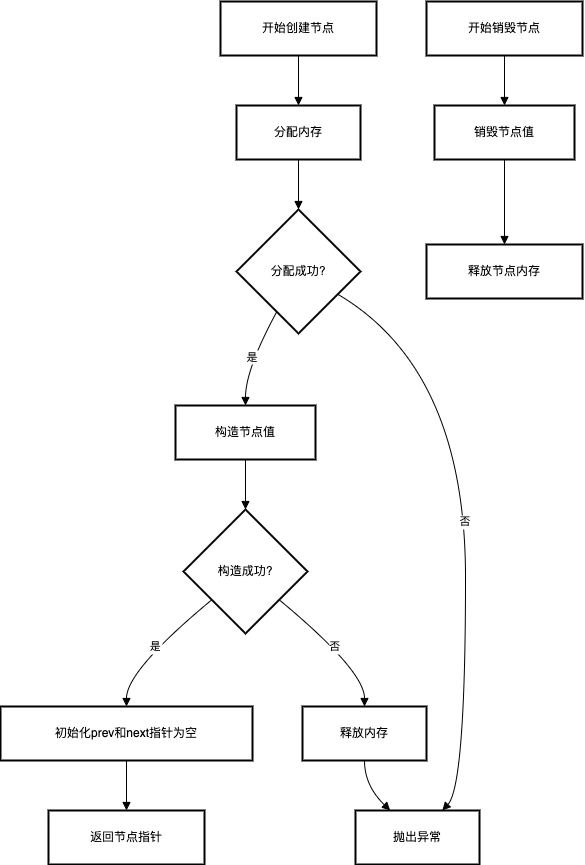

The diagram above was exported from draw.io. Its source (the exported page's mxGraphModel, read from the mxfile embedded in the PNG):
<mxGraphModel dx="1720" dy="1065" grid="1" gridSize="10" guides="1" tooltips="1" connect="1" arrows="1" fold="1" page="1" pageScale="1" pageWidth="827" pageHeight="1169" math="0" shadow="0">
  <root>
    <mxCell id="0" />
    <mxCell id="1" parent="0" />
    <mxCell id="orSn82zoypptq_LXvKSR-231" value="开始创建节点" style="whiteSpace=wrap;strokeWidth=2;" vertex="1" parent="1">
      <mxGeometry x="240" y="20" width="156" height="54" as="geometry" />
    </mxCell>
    <mxCell id="orSn82zoypptq_LXvKSR-232" value="分配内存" style="whiteSpace=wrap;strokeWidth=2;" vertex="1" parent="1">
      <mxGeometry x="256" y="124" width="124" height="54" as="geometry" />
    </mxCell>
    <mxCell id="orSn82zoypptq_LXvKSR-233" value="分配成功?" style="rhombus;strokeWidth=2;whiteSpace=wrap;" vertex="1" parent="1">
      <mxGeometry x="256" y="228" width="124" height="124" as="geometry" />
    </mxCell>
    <mxCell id="orSn82zoypptq_LXvKSR-234" value="构造节点值" style="whiteSpace=wrap;strokeWidth=2;" vertex="1" parent="1">
      <mxGeometry x="195" y="424" width="140" height="54" as="geometry" />
    </mxCell>
    <mxCell id="orSn82zoypptq_LXvKSR-235" value="构造成功?" style="rhombus;strokeWidth=2;whiteSpace=wrap;" vertex="1" parent="1">
      <mxGeometry x="203" y="528" width="124" height="124" as="geometry" />
    </mxCell>
    <mxCell id="orSn82zoypptq_LXvKSR-236" value="初始化prev和next指针为空" style="whiteSpace=wrap;strokeWidth=2;" vertex="1" parent="1">
      <mxGeometry x="20" y="725" width="252" height="54" as="geometry" />
    </mxCell>
    <mxCell id="orSn82zoypptq_LXvKSR-237" value="返回节点指针" style="whiteSpace=wrap;strokeWidth=2;" vertex="1" parent="1">
      <mxGeometry x="68" y="829" width="156" height="54" as="geometry" />
    </mxCell>
    <mxCell id="orSn82zoypptq_LXvKSR-238" value="释放内存" style="whiteSpace=wrap;strokeWidth=2;" vertex="1" parent="1">
      <mxGeometry x="322" y="725" width="124" height="54" as="geometry" />
    </mxCell>
    <mxCell id="orSn82zoypptq_LXvKSR-239" value="抛出异常" style="whiteSpace=wrap;strokeWidth=2;" vertex="1" parent="1">
      <mxGeometry x="375" y="829" width="124" height="54" as="geometry" />
    </mxCell>
    <mxCell id="orSn82zoypptq_LXvKSR-240" value="开始销毁节点" style="whiteSpace=wrap;strokeWidth=2;" vertex="1" parent="1">
      <mxGeometry x="446" y="20" width="156" height="54" as="geometry" />
    </mxCell>
    <mxCell id="orSn82zoypptq_LXvKSR-241" value="销毁节点值" style="whiteSpace=wrap;strokeWidth=2;" vertex="1" parent="1">
      <mxGeometry x="454" y="124" width="140" height="54" as="geometry" />
    </mxCell>
    <mxCell id="orSn82zoypptq_LXvKSR-242" value="释放节点内存" style="whiteSpace=wrap;strokeWidth=2;" vertex="1" parent="1">
      <mxGeometry x="446" y="263" width="156" height="54" as="geometry" />
    </mxCell>
    <mxCell id="orSn82zoypptq_LXvKSR-243" value="" style="curved=1;startArrow=none;endArrow=block;exitX=0.5;exitY=1;entryX=0.5;entryY=0;rounded=0;" edge="1" parent="1" source="orSn82zoypptq_LXvKSR-231" target="orSn82zoypptq_LXvKSR-232">
      <mxGeometry relative="1" as="geometry">
        <Array as="points" />
      </mxGeometry>
    </mxCell>
    <mxCell id="orSn82zoypptq_LXvKSR-244" value="" style="curved=1;startArrow=none;endArrow=block;exitX=0.5;exitY=1;entryX=0.5;entryY=0;rounded=0;" edge="1" parent="1" source="orSn82zoypptq_LXvKSR-232" target="orSn82zoypptq_LXvKSR-233">
      <mxGeometry relative="1" as="geometry">
        <Array as="points" />
      </mxGeometry>
    </mxCell>
    <mxCell id="orSn82zoypptq_LXvKSR-245" value="是" style="curved=1;startArrow=none;endArrow=block;exitX=0.23;exitY=1;entryX=0.5;entryY=0.01;rounded=0;" edge="1" parent="1" source="orSn82zoypptq_LXvKSR-233" target="orSn82zoypptq_LXvKSR-234">
      <mxGeometry relative="1" as="geometry">
        <Array as="points">
          <mxPoint x="265" y="388" />
        </Array>
      </mxGeometry>
    </mxCell>
    <mxCell id="orSn82zoypptq_LXvKSR-246" value="" style="curved=1;startArrow=none;endArrow=block;exitX=0.5;exitY=1.01;entryX=0.5;entryY=0;rounded=0;" edge="1" parent="1" source="orSn82zoypptq_LXvKSR-234" target="orSn82zoypptq_LXvKSR-235">
      <mxGeometry relative="1" as="geometry">
        <Array as="points" />
      </mxGeometry>
    </mxCell>
    <mxCell id="orSn82zoypptq_LXvKSR-247" value="是" style="curved=1;startArrow=none;endArrow=block;exitX=0;exitY=0.92;entryX=0.5;entryY=0;rounded=0;" edge="1" parent="1" source="orSn82zoypptq_LXvKSR-235" target="orSn82zoypptq_LXvKSR-236">
      <mxGeometry relative="1" as="geometry">
        <Array as="points">
          <mxPoint x="146" y="689" />
        </Array>
      </mxGeometry>
    </mxCell>
    <mxCell id="orSn82zoypptq_LXvKSR-248" value="" style="curved=1;startArrow=none;endArrow=block;exitX=0.5;exitY=1;entryX=0.5;entryY=0;rounded=0;" edge="1" parent="1" source="orSn82zoypptq_LXvKSR-236" target="orSn82zoypptq_LXvKSR-237">
      <mxGeometry relative="1" as="geometry">
        <Array as="points" />
      </mxGeometry>
    </mxCell>
    <mxCell id="orSn82zoypptq_LXvKSR-249" value="否" style="curved=1;startArrow=none;endArrow=block;exitX=1;exitY=0.92;entryX=0.5;entryY=0;rounded=0;" edge="1" parent="1" source="orSn82zoypptq_LXvKSR-235" target="orSn82zoypptq_LXvKSR-238">
      <mxGeometry relative="1" as="geometry">
        <Array as="points">
          <mxPoint x="384" y="689" />
        </Array>
      </mxGeometry>
    </mxCell>
    <mxCell id="orSn82zoypptq_LXvKSR-250" value="" style="curved=1;startArrow=none;endArrow=block;exitX=0.5;exitY=1;entryX=0.28;entryY=0;rounded=0;" edge="1" parent="1" source="orSn82zoypptq_LXvKSR-238" target="orSn82zoypptq_LXvKSR-239">
      <mxGeometry relative="1" as="geometry">
        <Array as="points">
          <mxPoint x="384" y="804" />
        </Array>
      </mxGeometry>
    </mxCell>
    <mxCell id="orSn82zoypptq_LXvKSR-251" value="否" style="curved=1;startArrow=none;endArrow=block;exitX=1;exitY=0.79;entryX=0.7;entryY=0;rounded=0;" edge="1" parent="1" source="orSn82zoypptq_LXvKSR-233" target="orSn82zoypptq_LXvKSR-239">
      <mxGeometry relative="1" as="geometry">
        <Array as="points">
          <mxPoint x="485" y="388" />
          <mxPoint x="485" y="804" />
        </Array>
      </mxGeometry>
    </mxCell>
    <mxCell id="orSn82zoypptq_LXvKSR-252" value="" style="curved=1;startArrow=none;endArrow=block;exitX=0.5;exitY=1;entryX=0.5;entryY=0;rounded=0;" edge="1" parent="1" source="orSn82zoypptq_LXvKSR-240" target="orSn82zoypptq_LXvKSR-241">
      <mxGeometry relative="1" as="geometry">
        <Array as="points" />
      </mxGeometry>
    </mxCell>
    <mxCell id="orSn82zoypptq_LXvKSR-253" value="" style="curved=1;startArrow=none;endArrow=block;exitX=0.5;exitY=1;entryX=0.5;entryY=0;rounded=0;" edge="1" parent="1" source="orSn82zoypptq_LXvKSR-241" target="orSn82zoypptq_LXvKSR-242">
      <mxGeometry relative="1" as="geometry">
        <Array as="points" />
      </mxGeometry>
    </mxCell>
  </root>
</mxGraphModel>